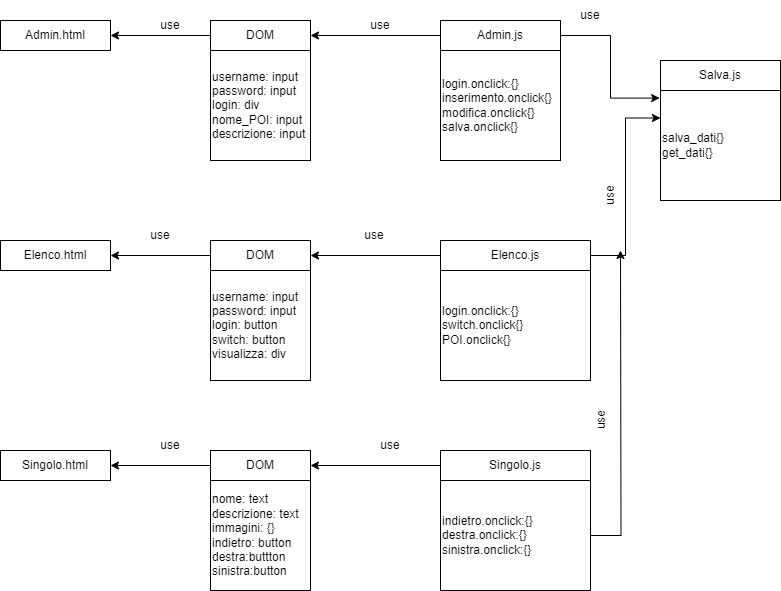

The diagram above was exported from draw.io. Its source (the exported page's mxGraphModel, read from the mxfile embedded in the PNG):
<mxGraphModel dx="1290" dy="566" grid="1" gridSize="10" guides="1" tooltips="1" connect="1" arrows="1" fold="1" page="1" pageScale="1" pageWidth="827" pageHeight="1169" math="0" shadow="0">
  <root>
    <mxCell id="0" />
    <mxCell id="1" parent="0" />
    <mxCell id="K3Lk6AzS2lOWRY2RcdqT-1" value="Admin.html" style="rounded=0;whiteSpace=wrap;html=1;" parent="1" vertex="1">
      <mxGeometry x="40" y="80" width="110" height="30" as="geometry" />
    </mxCell>
    <mxCell id="K3Lk6AzS2lOWRY2RcdqT-2" style="edgeStyle=orthogonalEdgeStyle;rounded=0;orthogonalLoop=1;jettySize=auto;html=1;entryX=1;entryY=0.5;entryDx=0;entryDy=0;" parent="1" source="K3Lk6AzS2lOWRY2RcdqT-3" target="K3Lk6AzS2lOWRY2RcdqT-1" edge="1">
      <mxGeometry relative="1" as="geometry" />
    </mxCell>
    <mxCell id="K3Lk6AzS2lOWRY2RcdqT-3" value="DOM" style="rounded=0;whiteSpace=wrap;html=1;" parent="1" vertex="1">
      <mxGeometry x="250" y="80" width="100" height="30" as="geometry" />
    </mxCell>
    <mxCell id="K3Lk6AzS2lOWRY2RcdqT-4" value="username: input&lt;br&gt;password: input&lt;br&gt;login: div&lt;br&gt;nome_POI: input&lt;br&gt;descrizione: input&lt;br&gt;" style="rounded=0;whiteSpace=wrap;html=1;align=left;" parent="1" vertex="1">
      <mxGeometry x="250" y="110" width="100" height="110" as="geometry" />
    </mxCell>
    <mxCell id="K3Lk6AzS2lOWRY2RcdqT-5" style="edgeStyle=orthogonalEdgeStyle;rounded=0;orthogonalLoop=1;jettySize=auto;html=1;entryX=1;entryY=0.5;entryDx=0;entryDy=0;" parent="1" source="K3Lk6AzS2lOWRY2RcdqT-7" target="K3Lk6AzS2lOWRY2RcdqT-3" edge="1">
      <mxGeometry relative="1" as="geometry" />
    </mxCell>
    <mxCell id="K3Lk6AzS2lOWRY2RcdqT-6" style="edgeStyle=orthogonalEdgeStyle;rounded=0;orthogonalLoop=1;jettySize=auto;html=1;entryX=-0.007;entryY=0.069;entryDx=0;entryDy=0;entryPerimeter=0;" parent="1" source="K3Lk6AzS2lOWRY2RcdqT-7" target="K3Lk6AzS2lOWRY2RcdqT-25" edge="1">
      <mxGeometry relative="1" as="geometry">
        <mxPoint x="680" y="95" as="targetPoint" />
      </mxGeometry>
    </mxCell>
    <mxCell id="K3Lk6AzS2lOWRY2RcdqT-7" value="Admin.js" style="rounded=0;whiteSpace=wrap;html=1;" parent="1" vertex="1">
      <mxGeometry x="480" y="80" width="120" height="30" as="geometry" />
    </mxCell>
    <mxCell id="K3Lk6AzS2lOWRY2RcdqT-8" value="login.onclick:{}&lt;br&gt;inserimento.onclick{}&lt;br&gt;modifica.onclick{}&lt;br&gt;salva.onclick{}" style="rounded=0;whiteSpace=wrap;html=1;align=left;" parent="1" vertex="1">
      <mxGeometry x="480" y="110" width="120" height="110" as="geometry" />
    </mxCell>
    <mxCell id="K3Lk6AzS2lOWRY2RcdqT-9" value="use" style="text;html=1;strokeColor=none;fillColor=none;align=center;verticalAlign=middle;whiteSpace=wrap;rounded=0;" parent="1" vertex="1">
      <mxGeometry x="180" y="70" width="60" height="30" as="geometry" />
    </mxCell>
    <mxCell id="K3Lk6AzS2lOWRY2RcdqT-10" value="use" style="text;html=1;strokeColor=none;fillColor=none;align=center;verticalAlign=middle;whiteSpace=wrap;rounded=0;" parent="1" vertex="1">
      <mxGeometry x="390" y="70" width="60" height="30" as="geometry" />
    </mxCell>
    <mxCell id="K3Lk6AzS2lOWRY2RcdqT-11" value="use" style="text;html=1;strokeColor=none;fillColor=none;align=center;verticalAlign=middle;whiteSpace=wrap;rounded=0;" parent="1" vertex="1">
      <mxGeometry x="600" y="60" width="60" height="30" as="geometry" />
    </mxCell>
    <mxCell id="K3Lk6AzS2lOWRY2RcdqT-12" value="use" style="text;html=1;strokeColor=none;fillColor=none;align=center;verticalAlign=middle;whiteSpace=wrap;rounded=0;rotation=-90;" parent="1" vertex="1">
      <mxGeometry x="620" y="240" width="60" height="30" as="geometry" />
    </mxCell>
    <mxCell id="K3Lk6AzS2lOWRY2RcdqT-13" value="Elenco.html" style="rounded=0;whiteSpace=wrap;html=1;" parent="1" vertex="1">
      <mxGeometry x="40" y="300" width="110" height="30" as="geometry" />
    </mxCell>
    <mxCell id="K3Lk6AzS2lOWRY2RcdqT-14" style="edgeStyle=orthogonalEdgeStyle;rounded=0;orthogonalLoop=1;jettySize=auto;html=1;entryX=1;entryY=0.5;entryDx=0;entryDy=0;" parent="1" source="K3Lk6AzS2lOWRY2RcdqT-15" target="K3Lk6AzS2lOWRY2RcdqT-13" edge="1">
      <mxGeometry relative="1" as="geometry" />
    </mxCell>
    <mxCell id="K3Lk6AzS2lOWRY2RcdqT-15" value="DOM" style="rounded=0;whiteSpace=wrap;html=1;" parent="1" vertex="1">
      <mxGeometry x="250" y="300" width="100" height="30" as="geometry" />
    </mxCell>
    <mxCell id="K3Lk6AzS2lOWRY2RcdqT-16" value="username: input&lt;br&gt;password: input&lt;br&gt;login: button&lt;br&gt;switch: button&lt;br&gt;visualizza: div" style="rounded=0;whiteSpace=wrap;html=1;align=left;" parent="1" vertex="1">
      <mxGeometry x="250" y="330" width="100" height="110" as="geometry" />
    </mxCell>
    <mxCell id="K3Lk6AzS2lOWRY2RcdqT-17" style="edgeStyle=orthogonalEdgeStyle;rounded=0;orthogonalLoop=1;jettySize=auto;html=1;entryX=1;entryY=0.5;entryDx=0;entryDy=0;" parent="1" source="K3Lk6AzS2lOWRY2RcdqT-19" target="K3Lk6AzS2lOWRY2RcdqT-15" edge="1">
      <mxGeometry relative="1" as="geometry" />
    </mxCell>
    <mxCell id="K3Lk6AzS2lOWRY2RcdqT-18" style="edgeStyle=orthogonalEdgeStyle;rounded=0;orthogonalLoop=1;jettySize=auto;html=1;entryX=0;entryY=0.25;entryDx=0;entryDy=0;" parent="1" source="K3Lk6AzS2lOWRY2RcdqT-19" target="K3Lk6AzS2lOWRY2RcdqT-25" edge="1">
      <mxGeometry relative="1" as="geometry">
        <mxPoint x="680" y="103" as="targetPoint" />
      </mxGeometry>
    </mxCell>
    <mxCell id="K3Lk6AzS2lOWRY2RcdqT-19" value="Elenco.js" style="rounded=0;whiteSpace=wrap;html=1;" parent="1" vertex="1">
      <mxGeometry x="480" y="300" width="150" height="30" as="geometry" />
    </mxCell>
    <mxCell id="K3Lk6AzS2lOWRY2RcdqT-20" value="login.onclick:{}&lt;br&gt;switch.onclick{}&lt;br&gt;POI.onclick{}" style="rounded=0;whiteSpace=wrap;html=1;align=left;" parent="1" vertex="1">
      <mxGeometry x="480" y="330" width="150" height="110" as="geometry" />
    </mxCell>
    <mxCell id="K3Lk6AzS2lOWRY2RcdqT-21" value="use" style="text;html=1;strokeColor=none;fillColor=none;align=center;verticalAlign=middle;whiteSpace=wrap;rounded=0;" parent="1" vertex="1">
      <mxGeometry x="170" y="280" width="60" height="30" as="geometry" />
    </mxCell>
    <mxCell id="K3Lk6AzS2lOWRY2RcdqT-22" value="use" style="text;html=1;strokeColor=none;fillColor=none;align=center;verticalAlign=middle;whiteSpace=wrap;rounded=0;" parent="1" vertex="1">
      <mxGeometry x="383.5" y="280" width="60" height="30" as="geometry" />
    </mxCell>
    <mxCell id="K3Lk6AzS2lOWRY2RcdqT-24" value="Salva.js" style="rounded=0;whiteSpace=wrap;html=1;" parent="1" vertex="1">
      <mxGeometry x="700" y="120" width="120" height="30" as="geometry" />
    </mxCell>
    <mxCell id="K3Lk6AzS2lOWRY2RcdqT-25" value="salva_dati{}&lt;br&gt;get_dati{}" style="rounded=0;whiteSpace=wrap;html=1;align=left;" parent="1" vertex="1">
      <mxGeometry x="700" y="150" width="120" height="110" as="geometry" />
    </mxCell>
    <mxCell id="N7hCcpAnkDIQamtzFX0o-1" value="Singolo.html" style="rounded=0;whiteSpace=wrap;html=1;" vertex="1" parent="1">
      <mxGeometry x="40" y="510" width="110" height="30" as="geometry" />
    </mxCell>
    <mxCell id="N7hCcpAnkDIQamtzFX0o-2" style="edgeStyle=orthogonalEdgeStyle;rounded=0;orthogonalLoop=1;jettySize=auto;html=1;entryX=1;entryY=0.5;entryDx=0;entryDy=0;" edge="1" parent="1" source="N7hCcpAnkDIQamtzFX0o-3" target="N7hCcpAnkDIQamtzFX0o-1">
      <mxGeometry relative="1" as="geometry" />
    </mxCell>
    <mxCell id="N7hCcpAnkDIQamtzFX0o-3" value="DOM" style="rounded=0;whiteSpace=wrap;html=1;" vertex="1" parent="1">
      <mxGeometry x="250" y="510" width="100" height="30" as="geometry" />
    </mxCell>
    <mxCell id="N7hCcpAnkDIQamtzFX0o-4" value="nome: text&lt;br&gt;descrizione: text&lt;br&gt;immagini: {}&lt;br&gt;indietro: button&lt;br&gt;destra:buttton&lt;br&gt;sinistra:button" style="rounded=0;whiteSpace=wrap;html=1;align=left;" vertex="1" parent="1">
      <mxGeometry x="250" y="540" width="100" height="110" as="geometry" />
    </mxCell>
    <mxCell id="N7hCcpAnkDIQamtzFX0o-5" style="edgeStyle=orthogonalEdgeStyle;rounded=0;orthogonalLoop=1;jettySize=auto;html=1;entryX=1;entryY=0.5;entryDx=0;entryDy=0;" edge="1" parent="1" source="N7hCcpAnkDIQamtzFX0o-6" target="N7hCcpAnkDIQamtzFX0o-3">
      <mxGeometry relative="1" as="geometry" />
    </mxCell>
    <mxCell id="N7hCcpAnkDIQamtzFX0o-6" value="Singolo.js" style="rounded=0;whiteSpace=wrap;html=1;" vertex="1" parent="1">
      <mxGeometry x="480" y="510" width="150" height="30" as="geometry" />
    </mxCell>
    <mxCell id="N7hCcpAnkDIQamtzFX0o-8" style="edgeStyle=orthogonalEdgeStyle;rounded=0;orthogonalLoop=1;jettySize=auto;html=1;" edge="1" parent="1" source="N7hCcpAnkDIQamtzFX0o-7">
      <mxGeometry relative="1" as="geometry">
        <mxPoint x="660" y="310" as="targetPoint" />
      </mxGeometry>
    </mxCell>
    <mxCell id="N7hCcpAnkDIQamtzFX0o-7" value="indietro.onclick:{}&lt;br&gt;destra.onclick:{}&lt;br&gt;sinistra.onclick:{}" style="rounded=0;whiteSpace=wrap;html=1;align=left;" vertex="1" parent="1">
      <mxGeometry x="480" y="540" width="150" height="110" as="geometry" />
    </mxCell>
    <mxCell id="N7hCcpAnkDIQamtzFX0o-9" value="use" style="text;html=1;strokeColor=none;fillColor=none;align=center;verticalAlign=middle;whiteSpace=wrap;rounded=0;rotation=-90;" vertex="1" parent="1">
      <mxGeometry x="610" y="464.5" width="60" height="30" as="geometry" />
    </mxCell>
    <mxCell id="N7hCcpAnkDIQamtzFX0o-10" value="use" style="text;html=1;strokeColor=none;fillColor=none;align=center;verticalAlign=middle;whiteSpace=wrap;rounded=0;" vertex="1" parent="1">
      <mxGeometry x="180" y="490" width="60" height="30" as="geometry" />
    </mxCell>
    <mxCell id="N7hCcpAnkDIQamtzFX0o-11" value="use" style="text;html=1;strokeColor=none;fillColor=none;align=center;verticalAlign=middle;whiteSpace=wrap;rounded=0;" vertex="1" parent="1">
      <mxGeometry x="400" y="490" width="60" height="30" as="geometry" />
    </mxCell>
  </root>
</mxGraphModel>